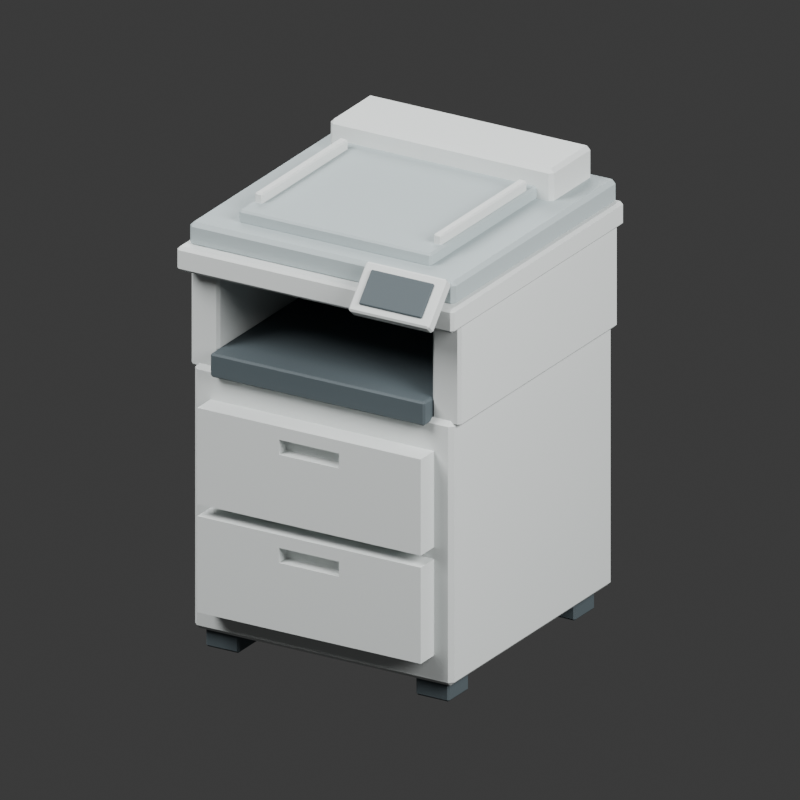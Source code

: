 # Source: source.blend  (saved by Blender 4.3.34; exported with 4.5.12 LTS)
import bpy
from mathutils import Matrix  # noqa: F401  (used for matrix-valued properties, if any)

bpy.ops.wm.read_factory_settings(use_empty=True)
scene = bpy.context.scene
scene.name = 'Scene'

# ---- collections
col_collection = bpy.data.collections.new('Collection'); scene.collection.children.link(col_collection)

# ---- materials (node trees are filled in below, after node groups)
mat_warm_light_equipment_shell = bpy.data.materials.new('Warm light equipment shell')
mat_warm_light_equipment_shell.diffuse_color = (0.63, 0.66, 0.65, 1.0)
mat_dark_output_tray_feet_and_static_screen = bpy.data.materials.new('Dark output tray feet and static screen')
mat_dark_output_tray_feet_and_static_screen.diffuse_color = (0.065, 0.085, 0.095, 1.0)
mat_muted_scanner_and_feeder_cover = bpy.data.materials.new('Muted scanner and feeder cover')
mat_muted_scanner_and_feeder_cover.diffuse_color = (0.37, 0.43, 0.44, 1.0)

# ---- material node trees
mat_warm_light_equipment_shell.use_nodes = True; mat_warm_light_equipment_shell.node_tree.nodes.clear()
_N = mat_warm_light_equipment_shell.node_tree.nodes; _L = mat_warm_light_equipment_shell.node_tree.links
n0 = _N.new('ShaderNodeBsdfPrincipled'); n0.name = 'Principled BSDF'; n0.location = (10, 300)
n0.inputs[0].default_value = (0.63, 0.66, 0.65, 1.0)
n0.inputs[2].default_value = 0.72
n1 = _N.new('ShaderNodeOutputMaterial'); n1.name = 'Material Output'; n1.location = (300, 300)
_L.new(n0.outputs[0], n1.inputs[0])
n1.is_active_output = True
mat_dark_output_tray_feet_and_static_screen.use_nodes = True; mat_dark_output_tray_feet_and_static_screen.node_tree.nodes.clear()
_N = mat_dark_output_tray_feet_and_static_screen.node_tree.nodes; _L = mat_dark_output_tray_feet_and_static_screen.node_tree.links
n0 = _N.new('ShaderNodeBsdfPrincipled'); n0.name = 'Principled BSDF'; n0.location = (10, 300)
n0.inputs[0].default_value = (0.065, 0.085, 0.095, 1.0)
n0.inputs[2].default_value = 0.72
n1 = _N.new('ShaderNodeOutputMaterial'); n1.name = 'Material Output'; n1.location = (300, 300)
_L.new(n0.outputs[0], n1.inputs[0])
n1.is_active_output = True
mat_muted_scanner_and_feeder_cover.use_nodes = True; mat_muted_scanner_and_feeder_cover.node_tree.nodes.clear()
_N = mat_muted_scanner_and_feeder_cover.node_tree.nodes; _L = mat_muted_scanner_and_feeder_cover.node_tree.links
n0 = _N.new('ShaderNodeBsdfPrincipled'); n0.name = 'Principled BSDF'; n0.location = (10, 300)
n0.inputs[0].default_value = (0.37, 0.43, 0.44, 1.0)
n0.inputs[2].default_value = 0.72
n1 = _N.new('ShaderNodeOutputMaterial'); n1.name = 'Material Output'; n1.location = (300, 300)
_L.new(n0.outputs[0], n1.inputs[0])
n1.is_active_output = True

# ---- world
world_world = bpy.data.worlds.new('World'); scene.world = world_world
world_world.use_nodes = True; world_world.node_tree.nodes.clear()
_N = world_world.node_tree.nodes; _L = world_world.node_tree.links
n0 = _N.new('ShaderNodeOutputWorld'); n0.name = 'World Output'; n0.location = (300, 300)
n1 = _N.new('ShaderNodeBackground'); n1.name = 'Background'; n1.location = (10, 300)
n1.inputs[0].default_value = (0.05088, 0.05088, 0.05088, 1.0)
_L.new(n1.outputs[0], n0.inputs[0])
n0.is_active_output = True
world_world.color = (0.3, 0.3, 0.3)
world_world.sun_shadow_jitter_overblur = 0.0

# ---- cameras
cam_camera_001 = bpy.data.cameras.new('Camera.001')
cam_camera_001.type = 'ORTHO'
cam_camera_001.ortho_scale = 1.535

# ---- lights
light_area = bpy.data.lights.new('Area', 'AREA')
light_area.energy = 700.0
light_area.shape = 'DISK'
light_area.size = 4.0
light_area.size_y = 1.0
light_area_001 = bpy.data.lights.new('Area.001', 'AREA')
light_area_001.energy = 350.0
light_area_001.shape = 'DISK'
light_area_001.size = 3.0
light_area_001.size_y = 1.0
light_area_002 = bpy.data.lights.new('Area.002', 'AREA')
light_area_002.energy = 300.0
light_area_002.shape = 'DISK'
light_area_002.size = 4.0
light_area_002.size_y = 1.0

# ---- meshes
me_lower_paper_cassette_with_grip_recess = bpy.data.meshes.new('Lower paper cassette with grip recess')
me_lower_paper_cassette_with_grip_recess.from_pydata([(-0.25, -0.34, 0.1), (0.25, -0.34, 0.1), (0.25, -0.34, 0.3), (-0.25, -0.34, 0.3), (-0.25, -0.28, 0.1), (0.25, -0.28, 0.1), (0.25, -0.28, 0.3), (-0.25, -0.28, 0.3), (-0.067, -0.34, 0.242), (0.067, -0.34, 0.242), (0.067, -0.34, 0.273), (-0.067, -0.34, 0.273), (-0.067, -0.313, 0.242), (0.067, -0.313, 0.242), (0.067, -0.313, 0.273), (-0.067, -0.313, 0.273)], [], [(7, 6, 5, 4), (12, 13, 14, 15), (1, 0, 4, 5), (0, 1, 9, 8), (8, 9, 13, 12), (2, 1, 5, 6), (1, 2, 10, 9), (9, 10, 14, 13), (3, 2, 6, 7), (2, 3, 11, 10), (10, 11, 15, 14), (0, 3, 7, 4), (3, 0, 8, 11), (11, 8, 12, 15)])
me_lower_paper_cassette_with_grip_recess.materials.append(mat_warm_light_equipment_shell)
me_lower_paper_cassette_with_grip_recess.update()
me_upper_paper_cassette_with_grip_recess = bpy.data.meshes.new('Upper paper cassette with grip recess')
me_upper_paper_cassette_with_grip_recess.from_pydata([(-0.25, -0.34, 0.325), (0.25, -0.34, 0.325), (0.25, -0.34, 0.525), (-0.25, -0.34, 0.525), (-0.25, -0.28, 0.325), (0.25, -0.28, 0.325), (0.25, -0.28, 0.525), (-0.25, -0.28, 0.525), (-0.067, -0.34, 0.467), (0.067, -0.34, 0.467), (0.067, -0.34, 0.498), (-0.067, -0.34, 0.498), (-0.067, -0.313, 0.467), (0.067, -0.313, 0.467), (0.067, -0.313, 0.498), (-0.067, -0.313, 0.498)], [], [(7, 6, 5, 4), (12, 13, 14, 15), (1, 0, 4, 5), (0, 1, 9, 8), (8, 9, 13, 12), (2, 1, 5, 6), (1, 2, 10, 9), (9, 10, 14, 13), (3, 2, 6, 7), (2, 3, 11, 10), (10, 11, 15, 14), (0, 3, 7, 4), (3, 0, 8, 11), (11, 8, 12, 15)])
me_upper_paper_cassette_with_grip_recess.materials.append(mat_warm_light_equipment_shell)
me_upper_paper_cassette_with_grip_recess.update()
me_cube_001 = bpy.data.meshes.new('Cube.001')
me_cube_001.from_pydata([(-0.0335, -0.0335, -0.028), (-0.0335, -0.0375, -0.024), (-0.0375, -0.0335, -0.024), (-0.0335, -0.0375, 0.024), (-0.0335, -0.0335, 0.028), (-0.0375, -0.0335, 0.024), (-0.0335, 0.0335, -0.028), (-0.0375, 0.0335, -0.024), (-0.0335, 0.0375, -0.024), (-0.0335, 0.0335, 0.028), (-0.0335, 0.0375, 0.024), (-0.0375, 0.0335, 0.024), (0.0335, -0.0335, -0.028), (0.0375, -0.0335, -0.024), (0.0335, -0.0375, -0.024), (0.0335, -0.0335, 0.028), (0.0335, -0.0375, 0.024), (0.0375, -0.0335, 0.024), (0.0335, 0.0335, -0.028), (0.0335, 0.0375, -0.024), (0.0375, 0.0335, -0.024), (0.0335, 0.0335, 0.028), (0.0375, 0.0335, 0.024), (0.0335, 0.0375, 0.024)], [], [(14, 16, 3, 1), (20, 22, 17, 13), (21, 9, 4, 15), (2, 5, 11, 7), (8, 10, 23, 19), (0, 1, 2), (3, 4, 5), (6, 7, 8), (9, 10, 11), (12, 13, 14), (15, 16, 17), (18, 19, 20), (21, 22, 23), (6, 0, 2, 7), (1, 3, 5, 2), (4, 9, 11, 5), (10, 8, 7, 11), (18, 6, 8, 19), (9, 21, 23, 10), (22, 20, 19, 23), (12, 18, 20, 13), (21, 15, 17, 22), (16, 14, 13, 17), (0, 12, 14, 1), (15, 4, 3, 16), (6, 18, 12, 0)])
_uv = me_cube_001.uv_layers.new(name='UVMap')
_uv.uv.foreach_set('vector', [0.3929, 0.7633, 0.6071, 0.7633, 0.6071, 0.9867, 0.3929, 0.9867, 0.3929, 0.5133, 0.6071, 0.5133, 0.6071, 0.7367, 0.3929, 0.7367, 0.6383, 0.5133, 0.8617, 0.5133, 0.8617, 0.7367, 0.6383, 0.7367, 0.3929, 0.01333, 0.6071, 0.01333, 0.6071, 0.2367, 0.3929, 0.2367, 0.3929, 0.2633, 0.6071, 0.2633, 0.6071, 0.4867, 0.3929, 0.4867, 0.1383, 0.7367, 0.1383, 0.75, 0.125, 0.7367, 0.6071, 0.9867, 0.625, 0.9867, 0.6071, 1.0, 0.1383, 0.5133, 0.125, 0.5133, 0.1383, 0.5, 0.625, 0.2633, 0.6071, 0.2633, 0.6071, 0.25, 0.3617, 0.7367, 0.375, 0.7367, 0.3617, 0.75, 0.625, 0.7633, 0.6071, 0.7633, 0.6071, 0.75, 0.3617, 0.5133, 0.3617, 0.5, 0.375, 0.5133, 0.625, 0.5133, 0.6071, 0.5133, 0.6071, 0.5, 0.1383, 0.5133, 0.1383, 0.7367, 0.125, 0.7367, 0.125, 0.5133, 0.3929, 0.0, 0.6071, 0.0, 0.6071, 0.01333, 0.3929, 0.01333, 0.625, 0.01333, 0.625, 0.2367, 0.6071, 0.2367, 0.6071, 0.01333, 0.6071, 0.2633, 0.3929, 0.2633, 0.3929, 0.2367, 0.6071, 0.2367, 0.3617, 0.5133, 0.1383, 0.5133, 0.1383, 0.5, 0.3617, 0.5, 0.625, 0.2633, 0.625, 0.4867, 0.6071, 0.4867, 0.6071, 0.2633, 0.6071, 0.5133, 0.3929, 0.5133, 0.3929, 0.4867, 0.6071, 0.4867, 0.3617, 0.7367, 0.3617, 0.5133, 0.3929, 0.5133, 0.3929, 0.7367, 0.6383, 0.5133, 0.6383, 0.7367, 0.6071, 0.7367, 0.6071, 0.5133, 0.6071, 0.7633, 0.3929, 0.7633, 0.3929, 0.7367, 0.6071, 0.7367, 0.1383, 0.7367, 0.3617, 0.7367, 0.3617, 0.75, 0.1383, 0.75, 0.625, 0.7633, 0.625, 0.9867, 0.6071, 0.9867, 0.6071, 0.7633, 0.1383, 0.5133, 0.3617, 0.5133, 0.3617, 0.7367, 0.1383, 0.7367])
me_cube_001.materials.append(mat_dark_output_tray_feet_and_static_screen)
me_cube_001.update()
me_cube_002 = bpy.data.meshes.new('Cube.002')
me_cube_002.from_pydata([(-0.0335, -0.0335, -0.028), (-0.0335, -0.0375, -0.024), (-0.0375, -0.0335, -0.024), (-0.0335, -0.0375, 0.024), (-0.0335, -0.0335, 0.028), (-0.0375, -0.0335, 0.024), (-0.0335, 0.0335, -0.028), (-0.0375, 0.0335, -0.024), (-0.0335, 0.0375, -0.024), (-0.0335, 0.0335, 0.028), (-0.0335, 0.0375, 0.024), (-0.0375, 0.0335, 0.024), (0.0335, -0.0335, -0.028), (0.0375, -0.0335, -0.024), (0.0335, -0.0375, -0.024), (0.0335, -0.0335, 0.028), (0.0335, -0.0375, 0.024), (0.0375, -0.0335, 0.024), (0.0335, 0.0335, -0.028), (0.0335, 0.0375, -0.024), (0.0375, 0.0335, -0.024), (0.0335, 0.0335, 0.028), (0.0375, 0.0335, 0.024), (0.0335, 0.0375, 0.024)], [], [(14, 16, 3, 1), (20, 22, 17, 13), (21, 9, 4, 15), (2, 5, 11, 7), (8, 10, 23, 19), (0, 1, 2), (3, 4, 5), (6, 7, 8), (9, 10, 11), (12, 13, 14), (15, 16, 17), (18, 19, 20), (21, 22, 23), (6, 0, 2, 7), (1, 3, 5, 2), (4, 9, 11, 5), (10, 8, 7, 11), (18, 6, 8, 19), (9, 21, 23, 10), (22, 20, 19, 23), (12, 18, 20, 13), (21, 15, 17, 22), (16, 14, 13, 17), (0, 12, 14, 1), (15, 4, 3, 16), (6, 18, 12, 0)])
_uv = me_cube_002.uv_layers.new(name='UVMap')
_uv.uv.foreach_set('vector', [0.3929, 0.7633, 0.6071, 0.7633, 0.6071, 0.9867, 0.3929, 0.9867, 0.3929, 0.5133, 0.6071, 0.5133, 0.6071, 0.7367, 0.3929, 0.7367, 0.6383, 0.5133, 0.8617, 0.5133, 0.8617, 0.7367, 0.6383, 0.7367, 0.3929, 0.01333, 0.6071, 0.01333, 0.6071, 0.2367, 0.3929, 0.2367, 0.3929, 0.2633, 0.6071, 0.2633, 0.6071, 0.4867, 0.3929, 0.4867, 0.1383, 0.7367, 0.1383, 0.75, 0.125, 0.7367, 0.6071, 0.9867, 0.625, 0.9867, 0.6071, 1.0, 0.1383, 0.5133, 0.125, 0.5133, 0.1383, 0.5, 0.625, 0.2633, 0.6071, 0.2633, 0.6071, 0.25, 0.3617, 0.7367, 0.375, 0.7367, 0.3617, 0.75, 0.625, 0.7633, 0.6071, 0.7633, 0.6071, 0.75, 0.3617, 0.5133, 0.3617, 0.5, 0.375, 0.5133, 0.625, 0.5133, 0.6071, 0.5133, 0.6071, 0.5, 0.1383, 0.5133, 0.1383, 0.7367, 0.125, 0.7367, 0.125, 0.5133, 0.3929, 0.0, 0.6071, 0.0, 0.6071, 0.01333, 0.3929, 0.01333, 0.625, 0.01333, 0.625, 0.2367, 0.6071, 0.2367, 0.6071, 0.01333, 0.6071, 0.2633, 0.3929, 0.2633, 0.3929, 0.2367, 0.6071, 0.2367, 0.3617, 0.5133, 0.1383, 0.5133, 0.1383, 0.5, 0.3617, 0.5, 0.625, 0.2633, 0.625, 0.4867, 0.6071, 0.4867, 0.6071, 0.2633, 0.6071, 0.5133, 0.3929, 0.5133, 0.3929, 0.4867, 0.6071, 0.4867, 0.3617, 0.7367, 0.3617, 0.5133, 0.3929, 0.5133, 0.3929, 0.7367, 0.6383, 0.5133, 0.6383, 0.7367, 0.6071, 0.7367, 0.6071, 0.5133, 0.6071, 0.7633, 0.3929, 0.7633, 0.3929, 0.7367, 0.6071, 0.7367, 0.1383, 0.7367, 0.3617, 0.7367, 0.3617, 0.75, 0.1383, 0.75, 0.625, 0.7633, 0.625, 0.9867, 0.6071, 0.9867, 0.6071, 0.7633, 0.1383, 0.5133, 0.3617, 0.5133, 0.3617, 0.7367, 0.1383, 0.7367])
me_cube_002.materials.append(mat_dark_output_tray_feet_and_static_screen)
me_cube_002.update()
me_cube_003 = bpy.data.meshes.new('Cube.003')
me_cube_003.from_pydata([(-0.0335, -0.0335, -0.028), (-0.0335, -0.0375, -0.024), (-0.0375, -0.0335, -0.024), (-0.0335, -0.0375, 0.024), (-0.0335, -0.0335, 0.028), (-0.0375, -0.0335, 0.024), (-0.0335, 0.0335, -0.028), (-0.0375, 0.0335, -0.024), (-0.0335, 0.0375, -0.024), (-0.0335, 0.0335, 0.028), (-0.0335, 0.0375, 0.024), (-0.0375, 0.0335, 0.024), (0.0335, -0.0335, -0.028), (0.0375, -0.0335, -0.024), (0.0335, -0.0375, -0.024), (0.0335, -0.0335, 0.028), (0.0335, -0.0375, 0.024), (0.0375, -0.0335, 0.024), (0.0335, 0.0335, -0.028), (0.0335, 0.0375, -0.024), (0.0375, 0.0335, -0.024), (0.0335, 0.0335, 0.028), (0.0375, 0.0335, 0.024), (0.0335, 0.0375, 0.024)], [], [(14, 16, 3, 1), (20, 22, 17, 13), (21, 9, 4, 15), (2, 5, 11, 7), (8, 10, 23, 19), (0, 1, 2), (3, 4, 5), (6, 7, 8), (9, 10, 11), (12, 13, 14), (15, 16, 17), (18, 19, 20), (21, 22, 23), (6, 0, 2, 7), (1, 3, 5, 2), (4, 9, 11, 5), (10, 8, 7, 11), (18, 6, 8, 19), (9, 21, 23, 10), (22, 20, 19, 23), (12, 18, 20, 13), (21, 15, 17, 22), (16, 14, 13, 17), (0, 12, 14, 1), (15, 4, 3, 16), (6, 18, 12, 0)])
_uv = me_cube_003.uv_layers.new(name='UVMap')
_uv.uv.foreach_set('vector', [0.3929, 0.7633, 0.6071, 0.7633, 0.6071, 0.9867, 0.3929, 0.9867, 0.3929, 0.5133, 0.6071, 0.5133, 0.6071, 0.7367, 0.3929, 0.7367, 0.6383, 0.5133, 0.8617, 0.5133, 0.8617, 0.7367, 0.6383, 0.7367, 0.3929, 0.01333, 0.6071, 0.01333, 0.6071, 0.2367, 0.3929, 0.2367, 0.3929, 0.2633, 0.6071, 0.2633, 0.6071, 0.4867, 0.3929, 0.4867, 0.1383, 0.7367, 0.1383, 0.75, 0.125, 0.7367, 0.6071, 0.9867, 0.625, 0.9867, 0.6071, 1.0, 0.1383, 0.5133, 0.125, 0.5133, 0.1383, 0.5, 0.625, 0.2633, 0.6071, 0.2633, 0.6071, 0.25, 0.3617, 0.7367, 0.375, 0.7367, 0.3617, 0.75, 0.625, 0.7633, 0.6071, 0.7633, 0.6071, 0.75, 0.3617, 0.5133, 0.3617, 0.5, 0.375, 0.5133, 0.625, 0.5133, 0.6071, 0.5133, 0.6071, 0.5, 0.1383, 0.5133, 0.1383, 0.7367, 0.125, 0.7367, 0.125, 0.5133, 0.3929, 0.0, 0.6071, 0.0, 0.6071, 0.01333, 0.3929, 0.01333, 0.625, 0.01333, 0.625, 0.2367, 0.6071, 0.2367, 0.6071, 0.01333, 0.6071, 0.2633, 0.3929, 0.2633, 0.3929, 0.2367, 0.6071, 0.2367, 0.3617, 0.5133, 0.1383, 0.5133, 0.1383, 0.5, 0.3617, 0.5, 0.625, 0.2633, 0.625, 0.4867, 0.6071, 0.4867, 0.6071, 0.2633, 0.6071, 0.5133, 0.3929, 0.5133, 0.3929, 0.4867, 0.6071, 0.4867, 0.3617, 0.7367, 0.3617, 0.5133, 0.3929, 0.5133, 0.3929, 0.7367, 0.6383, 0.5133, 0.6383, 0.7367, 0.6071, 0.7367, 0.6071, 0.5133, 0.6071, 0.7633, 0.3929, 0.7633, 0.3929, 0.7367, 0.6071, 0.7367, 0.1383, 0.7367, 0.3617, 0.7367, 0.3617, 0.75, 0.1383, 0.75, 0.625, 0.7633, 0.625, 0.9867, 0.6071, 0.9867, 0.6071, 0.7633, 0.1383, 0.5133, 0.3617, 0.5133, 0.3617, 0.7367, 0.1383, 0.7367])
me_cube_003.materials.append(mat_dark_output_tray_feet_and_static_screen)
me_cube_003.update()
me_cube_004 = bpy.data.meshes.new('Cube.004')
me_cube_004.from_pydata([(-0.0335, -0.0335, -0.028), (-0.0335, -0.0375, -0.024), (-0.0375, -0.0335, -0.024), (-0.0335, -0.0375, 0.024), (-0.0335, -0.0335, 0.028), (-0.0375, -0.0335, 0.024), (-0.0335, 0.0335, -0.028), (-0.0375, 0.0335, -0.024), (-0.0335, 0.0375, -0.024), (-0.0335, 0.0335, 0.028), (-0.0335, 0.0375, 0.024), (-0.0375, 0.0335, 0.024), (0.0335, -0.0335, -0.028), (0.0375, -0.0335, -0.024), (0.0335, -0.0375, -0.024), (0.0335, -0.0335, 0.028), (0.0335, -0.0375, 0.024), (0.0375, -0.0335, 0.024), (0.0335, 0.0335, -0.028), (0.0335, 0.0375, -0.024), (0.0375, 0.0335, -0.024), (0.0335, 0.0335, 0.028), (0.0375, 0.0335, 0.024), (0.0335, 0.0375, 0.024)], [], [(14, 16, 3, 1), (20, 22, 17, 13), (21, 9, 4, 15), (2, 5, 11, 7), (8, 10, 23, 19), (0, 1, 2), (3, 4, 5), (6, 7, 8), (9, 10, 11), (12, 13, 14), (15, 16, 17), (18, 19, 20), (21, 22, 23), (6, 0, 2, 7), (1, 3, 5, 2), (4, 9, 11, 5), (10, 8, 7, 11), (18, 6, 8, 19), (9, 21, 23, 10), (22, 20, 19, 23), (12, 18, 20, 13), (21, 15, 17, 22), (16, 14, 13, 17), (0, 12, 14, 1), (15, 4, 3, 16), (6, 18, 12, 0)])
_uv = me_cube_004.uv_layers.new(name='UVMap')
_uv.uv.foreach_set('vector', [0.3929, 0.7633, 0.6071, 0.7633, 0.6071, 0.9867, 0.3929, 0.9867, 0.3929, 0.5133, 0.6071, 0.5133, 0.6071, 0.7367, 0.3929, 0.7367, 0.6383, 0.5133, 0.8617, 0.5133, 0.8617, 0.7367, 0.6383, 0.7367, 0.3929, 0.01333, 0.6071, 0.01333, 0.6071, 0.2367, 0.3929, 0.2367, 0.3929, 0.2633, 0.6071, 0.2633, 0.6071, 0.4867, 0.3929, 0.4867, 0.1383, 0.7367, 0.1383, 0.75, 0.125, 0.7367, 0.6071, 0.9867, 0.625, 0.9867, 0.6071, 1.0, 0.1383, 0.5133, 0.125, 0.5133, 0.1383, 0.5, 0.625, 0.2633, 0.6071, 0.2633, 0.6071, 0.25, 0.3617, 0.7367, 0.375, 0.7367, 0.3617, 0.75, 0.625, 0.7633, 0.6071, 0.7633, 0.6071, 0.75, 0.3617, 0.5133, 0.3617, 0.5, 0.375, 0.5133, 0.625, 0.5133, 0.6071, 0.5133, 0.6071, 0.5, 0.1383, 0.5133, 0.1383, 0.7367, 0.125, 0.7367, 0.125, 0.5133, 0.3929, 0.0, 0.6071, 0.0, 0.6071, 0.01333, 0.3929, 0.01333, 0.625, 0.01333, 0.625, 0.2367, 0.6071, 0.2367, 0.6071, 0.01333, 0.6071, 0.2633, 0.3929, 0.2633, 0.3929, 0.2367, 0.6071, 0.2367, 0.3617, 0.5133, 0.1383, 0.5133, 0.1383, 0.5, 0.3617, 0.5, 0.625, 0.2633, 0.625, 0.4867, 0.6071, 0.4867, 0.6071, 0.2633, 0.6071, 0.5133, 0.3929, 0.5133, 0.3929, 0.4867, 0.6071, 0.4867, 0.3617, 0.7367, 0.3617, 0.5133, 0.3929, 0.5133, 0.3929, 0.7367, 0.6383, 0.5133, 0.6383, 0.7367, 0.6071, 0.7367, 0.6071, 0.5133, 0.6071, 0.7633, 0.3929, 0.7633, 0.3929, 0.7367, 0.6071, 0.7367, 0.1383, 0.7367, 0.3617, 0.7367, 0.3617, 0.75, 0.1383, 0.75, 0.625, 0.7633, 0.625, 0.9867, 0.6071, 0.9867, 0.6071, 0.7633, 0.1383, 0.5133, 0.3617, 0.5133, 0.3617, 0.7367, 0.1383, 0.7367])
me_cube_004.materials.append(mat_dark_output_tray_feet_and_static_screen)
me_cube_004.update()
me_cube_005 = bpy.data.meshes.new('Cube.005')
me_cube_005.from_pydata([(-0.281, -0.291, -0.275), (-0.281, -0.3, -0.266), (-0.29, -0.291, -0.266), (-0.281, -0.3, 0.266), (-0.281, -0.291, 0.275), (-0.29, -0.291, 0.266), (-0.281, 0.291, -0.275), (-0.29, 0.291, -0.266), (-0.281, 0.3, -0.266), (-0.281, 0.291, 0.275), (-0.281, 0.3, 0.266), (-0.29, 0.291, 0.266), (0.281, -0.291, -0.275), (0.29, -0.291, -0.266), (0.281, -0.3, -0.266), (0.281, -0.291, 0.275), (0.281, -0.3, 0.266), (0.29, -0.291, 0.266), (0.281, 0.291, -0.275), (0.281, 0.3, -0.266), (0.29, 0.291, -0.266), (0.281, 0.291, 0.275), (0.29, 0.291, 0.266), (0.281, 0.3, 0.266)], [], [(14, 16, 3, 1), (20, 22, 17, 13), (21, 9, 4, 15), (2, 5, 11, 7), (8, 10, 23, 19), (0, 1, 2), (3, 4, 5), (6, 7, 8), (9, 10, 11), (12, 13, 14), (15, 16, 17), (18, 19, 20), (21, 22, 23), (6, 0, 2, 7), (1, 3, 5, 2), (4, 9, 11, 5), (10, 8, 7, 11), (18, 6, 8, 19), (9, 21, 23, 10), (22, 20, 19, 23), (12, 18, 20, 13), (21, 15, 17, 22), (16, 14, 13, 17), (0, 12, 14, 1), (15, 4, 3, 16), (6, 18, 12, 0)])
_uv = me_cube_005.uv_layers.new(name='UVMap')
_uv.uv.foreach_set('vector', [0.3791, 0.7539, 0.6209, 0.7539, 0.6209, 0.9961, 0.3791, 0.9961, 0.3791, 0.5038, 0.6209, 0.5038, 0.6209, 0.7462, 0.3791, 0.7462, 0.6289, 0.5038, 0.8711, 0.5038, 0.8711, 0.7463, 0.6289, 0.7463, 0.3791, 0.00375, 0.6209, 0.00375, 0.6209, 0.2463, 0.3791, 0.2463, 0.3791, 0.2539, 0.6209, 0.2539, 0.6209, 0.4961, 0.3791, 0.4961, 0.1289, 0.7463, 0.1289, 0.75, 0.125, 0.7462, 0.6209, 0.9961, 0.625, 0.9961, 0.6209, 1.0, 0.1289, 0.5038, 0.125, 0.5037, 0.1289, 0.5, 0.625, 0.2539, 0.6209, 0.2539, 0.6209, 0.25, 0.3711, 0.7463, 0.375, 0.7462, 0.3711, 0.75, 0.625, 0.7539, 0.6209, 0.7539, 0.6209, 0.75, 0.3711, 0.5038, 0.3711, 0.5, 0.375, 0.5038, 0.625, 0.5038, 0.6209, 0.5038, 0.6209, 0.5, 0.1289, 0.5038, 0.1289, 0.7463, 0.125, 0.7462, 0.125, 0.5037, 0.3791, 0.0, 0.6209, 0.0, 0.6209, 0.00375, 0.3791, 0.00375, 0.625, 0.00375, 0.625, 0.2463, 0.6209, 0.2463, 0.6209, 0.00375, 0.6209, 0.2539, 0.3791, 0.2539, 0.3791, 0.2463, 0.6209, 0.2463, 0.3711, 0.5038, 0.1289, 0.5038, 0.1289, 0.5, 0.3711, 0.5, 0.625, 0.2539, 0.625, 0.4961, 0.6209, 0.4961, 0.6209, 0.2539, 0.6209, 0.5038, 0.3791, 0.5038, 0.3791, 0.4961, 0.6209, 0.4961, 0.3711, 0.7463, 0.3711, 0.5038, 0.3791, 0.5038, 0.3791, 0.7462, 0.6289, 0.5038, 0.6289, 0.7463, 0.6209, 0.7462, 0.6209, 0.5038, 0.6209, 0.7539, 0.3791, 0.7539, 0.3791, 0.7462, 0.6209, 0.7462, 0.1289, 0.7463, 0.3711, 0.7463, 0.3711, 0.75, 0.1289, 0.75, 0.625, 0.7539, 0.625, 0.9961, 0.6209, 0.9961, 0.6209, 0.7539, 0.1289, 0.5038, 0.3711, 0.5038, 0.3711, 0.7463, 0.1289, 0.7463])
me_cube_005.materials.append(mat_warm_light_equipment_shell)
me_cube_005.update()
me_cube_006 = bpy.data.meshes.new('Cube.006')
me_cube_006.from_pydata([(-0.236, -0.236, -0.025), (-0.236, -0.24, -0.021), (-0.24, -0.236, -0.021), (-0.236, -0.24, 0.021), (-0.236, -0.236, 0.025), (-0.24, -0.236, 0.021), (-0.236, 0.236, -0.025), (-0.24, 0.236, -0.021), (-0.236, 0.24, -0.021), (-0.236, 0.236, 0.025), (-0.236, 0.24, 0.021), (-0.24, 0.236, 0.021), (0.236, -0.236, -0.025), (0.24, -0.236, -0.021), (0.236, -0.24, -0.021), (0.236, -0.236, 0.025), (0.236, -0.24, 0.021), (0.24, -0.236, 0.021), (0.236, 0.236, -0.025), (0.236, 0.24, -0.021), (0.24, 0.236, -0.021), (0.236, 0.236, 0.025), (0.24, 0.236, 0.021), (0.236, 0.24, 0.021)], [], [(14, 16, 3, 1), (20, 22, 17, 13), (21, 9, 4, 15), (2, 5, 11, 7), (8, 10, 23, 19), (0, 1, 2), (3, 4, 5), (6, 7, 8), (9, 10, 11), (12, 13, 14), (15, 16, 17), (18, 19, 20), (21, 22, 23), (6, 0, 2, 7), (1, 3, 5, 2), (4, 9, 11, 5), (10, 8, 7, 11), (18, 6, 8, 19), (9, 21, 23, 10), (22, 20, 19, 23), (12, 18, 20, 13), (21, 15, 17, 22), (16, 14, 13, 17), (0, 12, 14, 1), (15, 4, 3, 16), (6, 18, 12, 0)])
_uv = me_cube_006.uv_layers.new(name='UVMap')
_uv.uv.foreach_set('vector', [0.395, 0.7521, 0.605, 0.7521, 0.605, 0.9979, 0.395, 0.9979, 0.395, 0.5021, 0.605, 0.5021, 0.605, 0.7479, 0.395, 0.7479, 0.6271, 0.5021, 0.8729, 0.5021, 0.8729, 0.7479, 0.6271, 0.7479, 0.395, 0.002083, 0.605, 0.002083, 0.605, 0.2479, 0.395, 0.2479, 0.395, 0.2521, 0.605, 0.2521, 0.605, 0.4979, 0.395, 0.4979, 0.1271, 0.7479, 0.1271, 0.75, 0.125, 0.7479, 0.605, 0.9979, 0.625, 0.9979, 0.605, 1.0, 0.1271, 0.5021, 0.125, 0.5021, 0.1271, 0.5, 0.625, 0.2521, 0.605, 0.2521, 0.605, 0.25, 0.3729, 0.7479, 0.375, 0.7479, 0.3729, 0.75, 0.625, 0.7521, 0.605, 0.7521, 0.605, 0.75, 0.3729, 0.5021, 0.3729, 0.5, 0.375, 0.5021, 0.625, 0.5021, 0.605, 0.5021, 0.605, 0.5, 0.1271, 0.5021, 0.1271, 0.7479, 0.125, 0.7479, 0.125, 0.5021, 0.395, 0.0, 0.605, 0.0, 0.605, 0.002083, 0.395, 0.002083, 0.625, 0.002083, 0.625, 0.2479, 0.605, 0.2479, 0.605, 0.002083, 0.605, 0.2521, 0.395, 0.2521, 0.395, 0.2479, 0.605, 0.2479, 0.3729, 0.5021, 0.1271, 0.5021, 0.1271, 0.5, 0.3729, 0.5, 0.625, 0.2521, 0.625, 0.4979, 0.605, 0.4979, 0.605, 0.2521, 0.605, 0.5021, 0.395, 0.5021, 0.395, 0.4979, 0.605, 0.4979, 0.3729, 0.7479, 0.3729, 0.5021, 0.395, 0.5021, 0.395, 0.7479, 0.6271, 0.5021, 0.6271, 0.7479, 0.605, 0.7479, 0.605, 0.5021, 0.605, 0.7521, 0.395, 0.7521, 0.395, 0.7479, 0.605, 0.7479, 0.1271, 0.7479, 0.3729, 0.7479, 0.3729, 0.75, 0.1271, 0.75, 0.625, 0.7521, 0.625, 0.9979, 0.605, 0.9979, 0.605, 0.7521, 0.1271, 0.5021, 0.3729, 0.5021, 0.3729, 0.7479, 0.1271, 0.7479])
me_cube_006.materials.append(mat_dark_output_tray_feet_and_static_screen)
me_cube_006.update()
me_cube_007 = bpy.data.meshes.new('Cube.007')
me_cube_007.from_pydata([(-0.026, -0.289, -0.125), (-0.026, -0.295, -0.119), (-0.032, -0.289, -0.119), (-0.026, -0.295, 0.119), (-0.026, -0.289, 0.125), (-0.032, -0.289, 0.119), (-0.026, 0.289, -0.125), (-0.032, 0.289, -0.119), (-0.026, 0.295, -0.119), (-0.026, 0.289, 0.125), (-0.026, 0.295, 0.119), (-0.032, 0.289, 0.119), (0.026, -0.289, -0.125), (0.032, -0.289, -0.119), (0.026, -0.295, -0.119), (0.026, -0.289, 0.125), (0.026, -0.295, 0.119), (0.032, -0.289, 0.119), (0.026, 0.289, -0.125), (0.026, 0.295, -0.119), (0.032, 0.289, -0.119), (0.026, 0.289, 0.125), (0.032, 0.289, 0.119), (0.026, 0.295, 0.119)], [], [(14, 16, 3, 1), (20, 22, 17, 13), (21, 9, 4, 15), (2, 5, 11, 7), (8, 10, 23, 19), (0, 1, 2), (3, 4, 5), (6, 7, 8), (9, 10, 11), (12, 13, 14), (15, 16, 17), (18, 19, 20), (21, 22, 23), (6, 0, 2, 7), (1, 3, 5, 2), (4, 9, 11, 5), (10, 8, 7, 11), (18, 6, 8, 19), (9, 21, 23, 10), (22, 20, 19, 23), (12, 18, 20, 13), (21, 15, 17, 22), (16, 14, 13, 17), (0, 12, 14, 1), (15, 4, 3, 16), (6, 18, 12, 0)])
_uv = me_cube_007.uv_layers.new(name='UVMap')
_uv.uv.foreach_set('vector', [0.381, 0.7734, 0.619, 0.7734, 0.619, 0.9766, 0.381, 0.9766, 0.381, 0.5025, 0.619, 0.5025, 0.619, 0.7475, 0.381, 0.7475, 0.6484, 0.5025, 0.8516, 0.5025, 0.8516, 0.7475, 0.6484, 0.7475, 0.381, 0.002542, 0.619, 0.002542, 0.619, 0.2475, 0.381, 0.2475, 0.381, 0.2734, 0.619, 0.2734, 0.619, 0.4766, 0.381, 0.4766, 0.1484, 0.7475, 0.1484, 0.75, 0.125, 0.7475, 0.619, 0.9766, 0.625, 0.9766, 0.619, 1.0, 0.1484, 0.5025, 0.125, 0.5025, 0.1484, 0.5, 0.625, 0.2734, 0.619, 0.2734, 0.619, 0.25, 0.3516, 0.7475, 0.375, 0.7475, 0.3516, 0.75, 0.625, 0.7734, 0.619, 0.7734, 0.619, 0.75, 0.3516, 0.5025, 0.3516, 0.5, 0.375, 0.5025, 0.625, 0.5025, 0.619, 0.5025, 0.619, 0.5, 0.1484, 0.5025, 0.1484, 0.7475, 0.125, 0.7475, 0.125, 0.5025, 0.381, 0.0, 0.619, 0.0, 0.619, 0.002542, 0.381, 0.002542, 0.625, 0.002542, 0.625, 0.2475, 0.619, 0.2475, 0.619, 0.002542, 0.619, 0.2734, 0.381, 0.2734, 0.381, 0.2475, 0.619, 0.2475, 0.3516, 0.5025, 0.1484, 0.5025, 0.1484, 0.5, 0.3516, 0.5, 0.625, 0.2734, 0.625, 0.4766, 0.619, 0.4766, 0.619, 0.2734, 0.619, 0.5025, 0.381, 0.5025, 0.381, 0.4766, 0.619, 0.4766, 0.3516, 0.7475, 0.3516, 0.5025, 0.381, 0.5025, 0.381, 0.7475, 0.6484, 0.5025, 0.6484, 0.7475, 0.619, 0.7475, 0.619, 0.5025, 0.619, 0.7734, 0.381, 0.7734, 0.381, 0.7475, 0.619, 0.7475, 0.1484, 0.7475, 0.3516, 0.7475, 0.3516, 0.75, 0.1484, 0.75, 0.625, 0.7734, 0.625, 0.9766, 0.619, 0.9766, 0.619, 0.7734, 0.1484, 0.5025, 0.3516, 0.5025, 0.3516, 0.7475, 0.1484, 0.7475])
me_cube_007.materials.append(mat_warm_light_equipment_shell)
me_cube_007.update()
me_cube_008 = bpy.data.meshes.new('Cube.008')
me_cube_008.from_pydata([(-0.026, -0.289, -0.125), (-0.026, -0.295, -0.119), (-0.032, -0.289, -0.119), (-0.026, -0.295, 0.119), (-0.026, -0.289, 0.125), (-0.032, -0.289, 0.119), (-0.026, 0.289, -0.125), (-0.032, 0.289, -0.119), (-0.026, 0.295, -0.119), (-0.026, 0.289, 0.125), (-0.026, 0.295, 0.119), (-0.032, 0.289, 0.119), (0.026, -0.289, -0.125), (0.032, -0.289, -0.119), (0.026, -0.295, -0.119), (0.026, -0.289, 0.125), (0.026, -0.295, 0.119), (0.032, -0.289, 0.119), (0.026, 0.289, -0.125), (0.026, 0.295, -0.119), (0.032, 0.289, -0.119), (0.026, 0.289, 0.125), (0.032, 0.289, 0.119), (0.026, 0.295, 0.119)], [], [(14, 16, 3, 1), (20, 22, 17, 13), (21, 9, 4, 15), (2, 5, 11, 7), (8, 10, 23, 19), (0, 1, 2), (3, 4, 5), (6, 7, 8), (9, 10, 11), (12, 13, 14), (15, 16, 17), (18, 19, 20), (21, 22, 23), (6, 0, 2, 7), (1, 3, 5, 2), (4, 9, 11, 5), (10, 8, 7, 11), (18, 6, 8, 19), (9, 21, 23, 10), (22, 20, 19, 23), (12, 18, 20, 13), (21, 15, 17, 22), (16, 14, 13, 17), (0, 12, 14, 1), (15, 4, 3, 16), (6, 18, 12, 0)])
_uv = me_cube_008.uv_layers.new(name='UVMap')
_uv.uv.foreach_set('vector', [0.381, 0.7734, 0.619, 0.7734, 0.619, 0.9766, 0.381, 0.9766, 0.381, 0.5025, 0.619, 0.5025, 0.619, 0.7475, 0.381, 0.7475, 0.6484, 0.5025, 0.8516, 0.5025, 0.8516, 0.7475, 0.6484, 0.7475, 0.381, 0.002542, 0.619, 0.002542, 0.619, 0.2475, 0.381, 0.2475, 0.381, 0.2734, 0.619, 0.2734, 0.619, 0.4766, 0.381, 0.4766, 0.1484, 0.7475, 0.1484, 0.75, 0.125, 0.7475, 0.619, 0.9766, 0.625, 0.9766, 0.619, 1.0, 0.1484, 0.5025, 0.125, 0.5025, 0.1484, 0.5, 0.625, 0.2734, 0.619, 0.2734, 0.619, 0.25, 0.3516, 0.7475, 0.375, 0.7475, 0.3516, 0.75, 0.625, 0.7734, 0.619, 0.7734, 0.619, 0.75, 0.3516, 0.5025, 0.3516, 0.5, 0.375, 0.5025, 0.625, 0.5025, 0.619, 0.5025, 0.619, 0.5, 0.1484, 0.5025, 0.1484, 0.7475, 0.125, 0.7475, 0.125, 0.5025, 0.381, 0.0, 0.619, 0.0, 0.619, 0.002542, 0.381, 0.002542, 0.625, 0.002542, 0.625, 0.2475, 0.619, 0.2475, 0.619, 0.002542, 0.619, 0.2734, 0.381, 0.2734, 0.381, 0.2475, 0.619, 0.2475, 0.3516, 0.5025, 0.1484, 0.5025, 0.1484, 0.5, 0.3516, 0.5, 0.625, 0.2734, 0.625, 0.4766, 0.619, 0.4766, 0.619, 0.2734, 0.619, 0.5025, 0.381, 0.5025, 0.381, 0.4766, 0.619, 0.4766, 0.3516, 0.7475, 0.3516, 0.5025, 0.381, 0.5025, 0.381, 0.7475, 0.6484, 0.5025, 0.6484, 0.7475, 0.619, 0.7475, 0.619, 0.5025, 0.619, 0.7734, 0.381, 0.7734, 0.381, 0.7475, 0.619, 0.7475, 0.1484, 0.7475, 0.3516, 0.7475, 0.3516, 0.75, 0.1484, 0.75, 0.625, 0.7734, 0.625, 0.9766, 0.619, 0.9766, 0.619, 0.7734, 0.1484, 0.5025, 0.3516, 0.5025, 0.3516, 0.7475, 0.1484, 0.7475])
me_cube_008.materials.append(mat_warm_light_equipment_shell)
me_cube_008.update()
me_cube_009 = bpy.data.meshes.new('Cube.009')
me_cube_009.from_pydata([(-0.244, -0.044, -0.135), (-0.244, -0.05, -0.129), (-0.25, -0.044, -0.129), (-0.244, -0.05, 0.129), (-0.244, -0.044, 0.135), (-0.25, -0.044, 0.129), (-0.244, 0.044, -0.135), (-0.25, 0.044, -0.129), (-0.244, 0.05, -0.129), (-0.244, 0.044, 0.135), (-0.244, 0.05, 0.129), (-0.25, 0.044, 0.129), (0.244, -0.044, -0.135), (0.25, -0.044, -0.129), (0.244, -0.05, -0.129), (0.244, -0.044, 0.135), (0.244, -0.05, 0.129), (0.25, -0.044, 0.129), (0.244, 0.044, -0.135), (0.244, 0.05, -0.129), (0.25, 0.044, -0.129), (0.244, 0.044, 0.135), (0.25, 0.044, 0.129), (0.244, 0.05, 0.129)], [], [(14, 16, 3, 1), (20, 22, 17, 13), (21, 9, 4, 15), (2, 5, 11, 7), (8, 10, 23, 19), (0, 1, 2), (3, 4, 5), (6, 7, 8), (9, 10, 11), (12, 13, 14), (15, 16, 17), (18, 19, 20), (21, 22, 23), (6, 0, 2, 7), (1, 3, 5, 2), (4, 9, 11, 5), (10, 8, 7, 11), (18, 6, 8, 19), (9, 21, 23, 10), (22, 20, 19, 23), (12, 18, 20, 13), (21, 15, 17, 22), (16, 14, 13, 17), (0, 12, 14, 1), (15, 4, 3, 16), (6, 18, 12, 0)])
_uv = me_cube_009.uv_layers.new(name='UVMap')
_uv.uv.foreach_set('vector', [0.3806, 0.753, 0.6194, 0.753, 0.6194, 0.997, 0.3806, 0.997, 0.3806, 0.515, 0.6194, 0.515, 0.6194, 0.735, 0.3806, 0.735, 0.628, 0.515, 0.872, 0.515, 0.872, 0.735, 0.628, 0.735, 0.3806, 0.015, 0.6194, 0.015, 0.6194, 0.235, 0.3806, 0.235, 0.3806, 0.253, 0.6194, 0.253, 0.6194, 0.497, 0.3806, 0.497, 0.128, 0.735, 0.128, 0.75, 0.125, 0.735, 0.6194, 0.997, 0.625, 0.997, 0.6194, 1.0, 0.128, 0.515, 0.125, 0.515, 0.128, 0.5, 0.625, 0.253, 0.6194, 0.253, 0.6194, 0.25, 0.372, 0.735, 0.375, 0.735, 0.372, 0.75, 0.625, 0.753, 0.6194, 0.753, 0.6194, 0.75, 0.372, 0.515, 0.372, 0.5, 0.375, 0.515, 0.625, 0.515, 0.6194, 0.515, 0.6194, 0.5, 0.128, 0.515, 0.128, 0.735, 0.125, 0.735, 0.125, 0.515, 0.3806, 0.0, 0.6194, 0.0, 0.6194, 0.015, 0.3806, 0.015, 0.625, 0.015, 0.625, 0.235, 0.6194, 0.235, 0.6194, 0.015, 0.6194, 0.253, 0.3806, 0.253, 0.3806, 0.235, 0.6194, 0.235, 0.372, 0.515, 0.128, 0.515, 0.128, 0.5, 0.372, 0.5, 0.625, 0.253, 0.625, 0.497, 0.6194, 0.497, 0.6194, 0.253, 0.6194, 0.515, 0.3806, 0.515, 0.3806, 0.497, 0.6194, 0.497, 0.372, 0.735, 0.372, 0.515, 0.3806, 0.515, 0.3806, 0.735, 0.628, 0.515, 0.628, 0.735, 0.6194, 0.735, 0.6194, 0.515, 0.6194, 0.753, 0.3806, 0.753, 0.3806, 0.735, 0.6194, 0.735, 0.128, 0.735, 0.372, 0.735, 0.372, 0.75, 0.128, 0.75, 0.625, 0.753, 0.625, 0.997, 0.6194, 0.997, 0.6194, 0.753, 0.128, 0.515, 0.372, 0.515, 0.372, 0.735, 0.128, 0.735])
me_cube_009.materials.append(mat_warm_light_equipment_shell)
me_cube_009.update()
me_cube_010 = bpy.data.meshes.new('Cube.010')
me_cube_010.from_pydata([(-0.304, -0.314, -0.025), (-0.304, -0.32, -0.019), (-0.31, -0.314, -0.019), (-0.304, -0.32, 0.019), (-0.304, -0.314, 0.025), (-0.31, -0.314, 0.019), (-0.304, 0.314, -0.025), (-0.31, 0.314, -0.019), (-0.304, 0.32, -0.019), (-0.304, 0.314, 0.025), (-0.304, 0.32, 0.019), (-0.31, 0.314, 0.019), (0.304, -0.314, -0.025), (0.31, -0.314, -0.019), (0.304, -0.32, -0.019), (0.304, -0.314, 0.025), (0.304, -0.32, 0.019), (0.31, -0.314, 0.019), (0.304, 0.314, -0.025), (0.304, 0.32, -0.019), (0.31, 0.314, -0.019), (0.304, 0.314, 0.025), (0.31, 0.314, 0.019), (0.304, 0.32, 0.019)], [], [(14, 16, 3, 1), (20, 22, 17, 13), (21, 9, 4, 15), (2, 5, 11, 7), (8, 10, 23, 19), (0, 1, 2), (3, 4, 5), (6, 7, 8), (9, 10, 11), (12, 13, 14), (15, 16, 17), (18, 19, 20), (21, 22, 23), (6, 0, 2, 7), (1, 3, 5, 2), (4, 9, 11, 5), (10, 8, 7, 11), (18, 6, 8, 19), (9, 21, 23, 10), (22, 20, 19, 23), (12, 18, 20, 13), (21, 15, 17, 22), (16, 14, 13, 17), (0, 12, 14, 1), (15, 4, 3, 16), (6, 18, 12, 0)])
_uv = me_cube_010.uv_layers.new(name='UVMap')
_uv.uv.foreach_set('vector', [0.405, 0.7524, 0.595, 0.7524, 0.595, 0.9976, 0.405, 0.9976, 0.405, 0.5023, 0.595, 0.5023, 0.595, 0.7477, 0.405, 0.7477, 0.6274, 0.5023, 0.8726, 0.5023, 0.8726, 0.7477, 0.6274, 0.7477, 0.405, 0.002344, 0.595, 0.002344, 0.595, 0.2477, 0.405, 0.2477, 0.405, 0.2524, 0.595, 0.2524, 0.595, 0.4976, 0.405, 0.4976, 0.1274, 0.7477, 0.1274, 0.75, 0.125, 0.7477, 0.595, 0.9976, 0.625, 0.9976, 0.595, 1.0, 0.1274, 0.5023, 0.125, 0.5023, 0.1274, 0.5, 0.625, 0.2524, 0.595, 0.2524, 0.595, 0.25, 0.3726, 0.7477, 0.375, 0.7477, 0.3726, 0.75, 0.625, 0.7524, 0.595, 0.7524, 0.595, 0.75, 0.3726, 0.5023, 0.3726, 0.5, 0.375, 0.5023, 0.625, 0.5023, 0.595, 0.5023, 0.595, 0.5, 0.1274, 0.5023, 0.1274, 0.7477, 0.125, 0.7477, 0.125, 0.5023, 0.405, 0.0, 0.595, 0.0, 0.595, 0.002344, 0.405, 0.002344, 0.625, 0.002344, 0.625, 0.2477, 0.595, 0.2477, 0.595, 0.002344, 0.595, 0.2524, 0.405, 0.2524, 0.405, 0.2477, 0.595, 0.2477, 0.3726, 0.5023, 0.1274, 0.5023, 0.1274, 0.5, 0.3726, 0.5, 0.625, 0.2524, 0.625, 0.4976, 0.595, 0.4976, 0.595, 0.2524, 0.595, 0.5023, 0.405, 0.5023, 0.405, 0.4976, 0.595, 0.4976, 0.3726, 0.7477, 0.3726, 0.5023, 0.405, 0.5023, 0.405, 0.7477, 0.6274, 0.5023, 0.6274, 0.7477, 0.595, 0.7477, 0.595, 0.5023, 0.595, 0.7524, 0.405, 0.7524, 0.405, 0.7477, 0.595, 0.7477, 0.1274, 0.7477, 0.3726, 0.7477, 0.3726, 0.75, 0.1274, 0.75, 0.625, 0.7524, 0.625, 0.9976, 0.595, 0.9976, 0.595, 0.7524, 0.1274, 0.5023, 0.3726, 0.5023, 0.3726, 0.7477, 0.1274, 0.7477])
me_cube_010.materials.append(mat_warm_light_equipment_shell)
me_cube_010.update()
me_cube_011 = bpy.data.meshes.new('Cube.011')
me_cube_011.from_pydata([(-0.2895, -0.297, -0.025), (-0.2895, -0.305, -0.017), (-0.2975, -0.297, -0.017), (-0.2895, -0.305, 0.017), (-0.2895, -0.297, 0.025), (-0.2975, -0.297, 0.017), (-0.2895, 0.297, -0.025), (-0.2975, 0.297, -0.017), (-0.2895, 0.305, -0.017), (-0.2895, 0.297, 0.025), (-0.2895, 0.305, 0.017), (-0.2975, 0.297, 0.017), (0.2895, -0.297, -0.025), (0.2975, -0.297, -0.017), (0.2895, -0.305, -0.017), (0.2895, -0.297, 0.025), (0.2895, -0.305, 0.017), (0.2975, -0.297, 0.017), (0.2895, 0.297, -0.025), (0.2895, 0.305, -0.017), (0.2975, 0.297, -0.017), (0.2895, 0.297, 0.025), (0.2975, 0.297, 0.017), (0.2895, 0.305, 0.017)], [], [(14, 16, 3, 1), (20, 22, 17, 13), (21, 9, 4, 15), (2, 5, 11, 7), (8, 10, 23, 19), (0, 1, 2), (3, 4, 5), (6, 7, 8), (9, 10, 11), (12, 13, 14), (15, 16, 17), (18, 19, 20), (21, 22, 23), (6, 0, 2, 7), (1, 3, 5, 2), (4, 9, 11, 5), (10, 8, 7, 11), (18, 6, 8, 19), (9, 21, 23, 10), (22, 20, 19, 23), (12, 18, 20, 13), (21, 15, 17, 22), (16, 14, 13, 17), (0, 12, 14, 1), (15, 4, 3, 16), (6, 18, 12, 0)])
_uv = me_cube_011.uv_layers.new(name='UVMap')
_uv.uv.foreach_set('vector', [0.415, 0.7534, 0.585, 0.7534, 0.585, 0.9966, 0.415, 0.9966, 0.415, 0.5033, 0.585, 0.5033, 0.585, 0.7467, 0.415, 0.7467, 0.6284, 0.5033, 0.8716, 0.5033, 0.8716, 0.7467, 0.6284, 0.7467, 0.415, 0.003279, 0.585, 0.003279, 0.585, 0.2467, 0.415, 0.2467, 0.415, 0.2534, 0.585, 0.2534, 0.585, 0.4966, 0.415, 0.4966, 0.1284, 0.7467, 0.1284, 0.75, 0.125, 0.7467, 0.585, 0.9966, 0.625, 0.9966, 0.585, 1.0, 0.1284, 0.5033, 0.125, 0.5033, 0.1284, 0.5, 0.625, 0.2534, 0.585, 0.2534, 0.585, 0.25, 0.3716, 0.7467, 0.375, 0.7467, 0.3716, 0.75, 0.625, 0.7534, 0.585, 0.7534, 0.585, 0.75, 0.3716, 0.5033, 0.3716, 0.5, 0.375, 0.5033, 0.625, 0.5033, 0.585, 0.5033, 0.585, 0.5, 0.1284, 0.5033, 0.1284, 0.7467, 0.125, 0.7467, 0.125, 0.5033, 0.415, 0.0, 0.585, 0.0, 0.585, 0.003279, 0.415, 0.003279, 0.625, 0.003279, 0.625, 0.2467, 0.585, 0.2467, 0.585, 0.003279, 0.585, 0.2534, 0.415, 0.2534, 0.415, 0.2467, 0.585, 0.2467, 0.3716, 0.5033, 0.1284, 0.5033, 0.1284, 0.5, 0.3716, 0.5, 0.625, 0.2534, 0.625, 0.4966, 0.585, 0.4966, 0.585, 0.2534, 0.585, 0.5033, 0.415, 0.5033, 0.415, 0.4966, 0.585, 0.4966, 0.3716, 0.7467, 0.3716, 0.5033, 0.415, 0.5033, 0.415, 0.7467, 0.6284, 0.5033, 0.6284, 0.7467, 0.585, 0.7467, 0.585, 0.5033, 0.585, 0.7534, 0.415, 0.7534, 0.415, 0.7467, 0.585, 0.7467, 0.1284, 0.7467, 0.3716, 0.7467, 0.3716, 0.75, 0.1284, 0.75, 0.625, 0.7534, 0.625, 0.9966, 0.585, 0.9966, 0.585, 0.7534, 0.1284, 0.5033, 0.3716, 0.5033, 0.3716, 0.7467, 0.1284, 0.7467])
me_cube_011.materials.append(mat_muted_scanner_and_feeder_cover)
me_cube_011.update()
me_cube_012 = bpy.data.meshes.new('Cube.012')
me_cube_012.from_pydata([(-0.242, -0.067, -0.0475), (-0.242, -0.075, -0.0395), (-0.25, -0.067, -0.0395), (-0.242, -0.075, 0.0395), (-0.242, -0.067, 0.0475), (-0.25, -0.067, 0.0395), (-0.242, 0.067, -0.0475), (-0.25, 0.067, -0.0395), (-0.242, 0.075, -0.0395), (-0.242, 0.067, 0.0475), (-0.242, 0.075, 0.0395), (-0.25, 0.067, 0.0395), (0.242, -0.067, -0.0475), (0.25, -0.067, -0.0395), (0.242, -0.075, -0.0395), (0.242, -0.067, 0.0475), (0.242, -0.075, 0.0395), (0.25, -0.067, 0.0395), (0.242, 0.067, -0.0475), (0.242, 0.075, -0.0395), (0.25, 0.067, -0.0395), (0.242, 0.067, 0.0475), (0.25, 0.067, 0.0395), (0.242, 0.075, 0.0395)], [], [(14, 16, 3, 1), (20, 22, 17, 13), (21, 9, 4, 15), (2, 5, 11, 7), (8, 10, 23, 19), (0, 1, 2), (3, 4, 5), (6, 7, 8), (9, 10, 11), (12, 13, 14), (15, 16, 17), (18, 19, 20), (21, 22, 23), (6, 0, 2, 7), (1, 3, 5, 2), (4, 9, 11, 5), (10, 8, 7, 11), (18, 6, 8, 19), (9, 21, 23, 10), (22, 20, 19, 23), (12, 18, 20, 13), (21, 15, 17, 22), (16, 14, 13, 17), (0, 12, 14, 1), (15, 4, 3, 16), (6, 18, 12, 0)])
_uv = me_cube_012.uv_layers.new(name='UVMap')
_uv.uv.foreach_set('vector', [0.3961, 0.754, 0.6039, 0.754, 0.6039, 0.996, 0.3961, 0.996, 0.3961, 0.5133, 0.6039, 0.5133, 0.6039, 0.7367, 0.3961, 0.7367, 0.629, 0.5133, 0.871, 0.5133, 0.871, 0.7367, 0.629, 0.7367, 0.3961, 0.01333, 0.6039, 0.01333, 0.6039, 0.2367, 0.3961, 0.2367, 0.3961, 0.254, 0.6039, 0.254, 0.6039, 0.496, 0.3961, 0.496, 0.129, 0.7367, 0.129, 0.75, 0.125, 0.7367, 0.6039, 0.996, 0.625, 0.996, 0.6039, 1.0, 0.129, 0.5133, 0.125, 0.5133, 0.129, 0.5, 0.625, 0.254, 0.6039, 0.254, 0.6039, 0.25, 0.371, 0.7367, 0.375, 0.7367, 0.371, 0.75, 0.625, 0.754, 0.6039, 0.754, 0.6039, 0.75, 0.371, 0.5133, 0.371, 0.5, 0.375, 0.5133, 0.625, 0.5133, 0.6039, 0.5133, 0.6039, 0.5, 0.129, 0.5133, 0.129, 0.7367, 0.125, 0.7367, 0.125, 0.5133, 0.3961, 0.0, 0.6039, 0.0, 0.6039, 0.01333, 0.3961, 0.01333, 0.625, 0.01333, 0.625, 0.2367, 0.6039, 0.2367, 0.6039, 0.01333, 0.6039, 0.254, 0.3961, 0.254, 0.3961, 0.2367, 0.6039, 0.2367, 0.371, 0.5133, 0.129, 0.5133, 0.129, 0.5, 0.371, 0.5, 0.625, 0.254, 0.625, 0.496, 0.6039, 0.496, 0.6039, 0.254, 0.6039, 0.5133, 0.3961, 0.5133, 0.3961, 0.496, 0.6039, 0.496, 0.371, 0.7367, 0.371, 0.5133, 0.3961, 0.5133, 0.3961, 0.7367, 0.629, 0.5133, 0.629, 0.7367, 0.6039, 0.7367, 0.6039, 0.5133, 0.6039, 0.754, 0.3961, 0.754, 0.3961, 0.7367, 0.6039, 0.7367, 0.129, 0.7367, 0.371, 0.7367, 0.371, 0.75, 0.129, 0.75, 0.625, 0.754, 0.625, 0.996, 0.6039, 0.996, 0.6039, 0.754, 0.129, 0.5133, 0.371, 0.5133, 0.371, 0.7367, 0.129, 0.7367])
me_cube_012.materials.append(mat_warm_light_equipment_shell)
me_cube_012.update()
me_cube_013 = bpy.data.meshes.new('Cube.013')
me_cube_013.from_pydata([(-0.211, -0.196, -0.014), (-0.211, -0.2, -0.01), (-0.215, -0.196, -0.01), (-0.211, -0.2, 0.01), (-0.211, -0.196, 0.014), (-0.215, -0.196, 0.01), (-0.211, 0.196, -0.014), (-0.215, 0.196, -0.01), (-0.211, 0.2, -0.01), (-0.211, 0.196, 0.014), (-0.211, 0.2, 0.01), (-0.215, 0.196, 0.01), (0.211, -0.196, -0.014), (0.215, -0.196, -0.01), (0.211, -0.2, -0.01), (0.211, -0.196, 0.014), (0.211, -0.2, 0.01), (0.215, -0.196, 0.01), (0.211, 0.196, -0.014), (0.211, 0.2, -0.01), (0.215, 0.196, -0.01), (0.211, 0.196, 0.014), (0.215, 0.196, 0.01), (0.211, 0.2, 0.01)], [], [(14, 16, 3, 1), (20, 22, 17, 13), (21, 9, 4, 15), (2, 5, 11, 7), (8, 10, 23, 19), (0, 1, 2), (3, 4, 5), (6, 7, 8), (9, 10, 11), (12, 13, 14), (15, 16, 17), (18, 19, 20), (21, 22, 23), (6, 0, 2, 7), (1, 3, 5, 2), (4, 9, 11, 5), (10, 8, 7, 11), (18, 6, 8, 19), (9, 21, 23, 10), (22, 20, 19, 23), (12, 18, 20, 13), (21, 15, 17, 22), (16, 14, 13, 17), (0, 12, 14, 1), (15, 4, 3, 16), (6, 18, 12, 0)])
_uv = me_cube_013.uv_layers.new(name='UVMap')
_uv.uv.foreach_set('vector', [0.4107, 0.7523, 0.5893, 0.7523, 0.5893, 0.9977, 0.4107, 0.9977, 0.4107, 0.5025, 0.5893, 0.5025, 0.5893, 0.7475, 0.4107, 0.7475, 0.6273, 0.5025, 0.8727, 0.5025, 0.8727, 0.7475, 0.6273, 0.7475, 0.4107, 0.0025, 0.5893, 0.0025, 0.5893, 0.2475, 0.4107, 0.2475, 0.4107, 0.2523, 0.5893, 0.2523, 0.5893, 0.4977, 0.4107, 0.4977, 0.1273, 0.7475, 0.1273, 0.75, 0.125, 0.7475, 0.5893, 0.9977, 0.625, 0.9977, 0.5893, 1.0, 0.1273, 0.5025, 0.125, 0.5025, 0.1273, 0.5, 0.625, 0.2523, 0.5893, 0.2523, 0.5893, 0.25, 0.3727, 0.7475, 0.375, 0.7475, 0.3727, 0.75, 0.625, 0.7523, 0.5893, 0.7523, 0.5893, 0.75, 0.3727, 0.5025, 0.3727, 0.5, 0.375, 0.5025, 0.625, 0.5025, 0.5893, 0.5025, 0.5893, 0.5, 0.1273, 0.5025, 0.1273, 0.7475, 0.125, 0.7475, 0.125, 0.5025, 0.4107, 0.0, 0.5893, 0.0, 0.5893, 0.0025, 0.4107, 0.0025, 0.625, 0.0025, 0.625, 0.2475, 0.5893, 0.2475, 0.5893, 0.0025, 0.5893, 0.2523, 0.4107, 0.2523, 0.4107, 0.2475, 0.5893, 0.2475, 0.3727, 0.5025, 0.1273, 0.5025, 0.1273, 0.5, 0.3727, 0.5, 0.625, 0.2523, 0.625, 0.4977, 0.5893, 0.4977, 0.5893, 0.2523, 0.5893, 0.5025, 0.4107, 0.5025, 0.4107, 0.4977, 0.5893, 0.4977, 0.3727, 0.7475, 0.3727, 0.5025, 0.4107, 0.5025, 0.4107, 0.7475, 0.6273, 0.5025, 0.6273, 0.7475, 0.5893, 0.7475, 0.5893, 0.5025, 0.5893, 0.7523, 0.4107, 0.7523, 0.4107, 0.7475, 0.5893, 0.7475, 0.1273, 0.7475, 0.3727, 0.7475, 0.3727, 0.75, 0.1273, 0.75, 0.625, 0.7523, 0.625, 0.9977, 0.5893, 0.9977, 0.5893, 0.7523, 0.1273, 0.5025, 0.3727, 0.5025, 0.3727, 0.7475, 0.1273, 0.7475])
me_cube_013.materials.append(mat_muted_scanner_and_feeder_cover)
me_cube_013.update()
me_cube_014 = bpy.data.meshes.new('Cube.014')
me_cube_014.from_pydata([(-0.006, -0.157, -0.014), (-0.006, -0.16, -0.011), (-0.009, -0.157, -0.011), (-0.006, -0.16, 0.011), (-0.006, -0.157, 0.014), (-0.009, -0.157, 0.011), (-0.006, 0.157, -0.014), (-0.009, 0.157, -0.011), (-0.006, 0.16, -0.011), (-0.006, 0.157, 0.014), (-0.006, 0.16, 0.011), (-0.009, 0.157, 0.011), (0.006, -0.157, -0.014), (0.009, -0.157, -0.011), (0.006, -0.16, -0.011), (0.006, -0.157, 0.014), (0.006, -0.16, 0.011), (0.009, -0.157, 0.011), (0.006, 0.157, -0.014), (0.006, 0.16, -0.011), (0.009, 0.157, -0.011), (0.006, 0.157, 0.014), (0.009, 0.157, 0.011), (0.006, 0.16, 0.011)], [], [(14, 16, 3, 1), (20, 22, 17, 13), (21, 9, 4, 15), (2, 5, 11, 7), (8, 10, 23, 19), (0, 1, 2), (3, 4, 5), (6, 7, 8), (9, 10, 11), (12, 13, 14), (15, 16, 17), (18, 19, 20), (21, 22, 23), (6, 0, 2, 7), (1, 3, 5, 2), (4, 9, 11, 5), (10, 8, 7, 11), (18, 6, 8, 19), (9, 21, 23, 10), (22, 20, 19, 23), (12, 18, 20, 13), (21, 15, 17, 22), (16, 14, 13, 17), (0, 12, 14, 1), (15, 4, 3, 16), (6, 18, 12, 0)])
_uv = me_cube_014.uv_layers.new(name='UVMap')
_uv.uv.foreach_set('vector', [0.4018, 0.7917, 0.5982, 0.7917, 0.5982, 0.9583, 0.4018, 0.9583, 0.4018, 0.5023, 0.5982, 0.5023, 0.5982, 0.7477, 0.4018, 0.7477, 0.6667, 0.5023, 0.8333, 0.5023, 0.8333, 0.7477, 0.6667, 0.7477, 0.4018, 0.002344, 0.5982, 0.002344, 0.5982, 0.2477, 0.4018, 0.2477, 0.4018, 0.2917, 0.5982, 0.2917, 0.5982, 0.4583, 0.4018, 0.4583, 0.1667, 0.7477, 0.1667, 0.75, 0.125, 0.7477, 0.5982, 0.9583, 0.625, 0.9583, 0.5982, 1.0, 0.1667, 0.5023, 0.125, 0.5023, 0.1667, 0.5, 0.625, 0.2917, 0.5982, 0.2917, 0.5982, 0.25, 0.3333, 0.7477, 0.375, 0.7477, 0.3333, 0.75, 0.625, 0.7917, 0.5982, 0.7917, 0.5982, 0.75, 0.3333, 0.5023, 0.3333, 0.5, 0.375, 0.5023, 0.625, 0.5023, 0.5982, 0.5023, 0.5982, 0.5, 0.1667, 0.5023, 0.1667, 0.7477, 0.125, 0.7477, 0.125, 0.5023, 0.4018, 0.0, 0.5982, 0.0, 0.5982, 0.002344, 0.4018, 0.002344, 0.625, 0.002344, 0.625, 0.2477, 0.5982, 0.2477, 0.5982, 0.002344, 0.5982, 0.2917, 0.4018, 0.2917, 0.4018, 0.2477, 0.5982, 0.2477, 0.3333, 0.5023, 0.1667, 0.5023, 0.1667, 0.5, 0.3333, 0.5, 0.625, 0.2917, 0.625, 0.4583, 0.5982, 0.4583, 0.5982, 0.2917, 0.5982, 0.5023, 0.4018, 0.5023, 0.4018, 0.4583, 0.5982, 0.4583, 0.3333, 0.7477, 0.3333, 0.5023, 0.4018, 0.5023, 0.4018, 0.7477, 0.6667, 0.5023, 0.6667, 0.7477, 0.5982, 0.7477, 0.5982, 0.5023, 0.5982, 0.7917, 0.4018, 0.7917, 0.4018, 0.7477, 0.5982, 0.7477, 0.1667, 0.7477, 0.3333, 0.7477, 0.3333, 0.75, 0.1667, 0.75, 0.625, 0.7917, 0.625, 0.9583, 0.5982, 0.9583, 0.5982, 0.7917, 0.1667, 0.5023, 0.3333, 0.5023, 0.3333, 0.7477, 0.1667, 0.7477])
me_cube_014.materials.append(mat_warm_light_equipment_shell)
me_cube_014.update()
me_cube_015 = bpy.data.meshes.new('Cube.015')
me_cube_015.from_pydata([(-0.006, -0.157, -0.014), (-0.006, -0.16, -0.011), (-0.009, -0.157, -0.011), (-0.006, -0.16, 0.011), (-0.006, -0.157, 0.014), (-0.009, -0.157, 0.011), (-0.006, 0.157, -0.014), (-0.009, 0.157, -0.011), (-0.006, 0.16, -0.011), (-0.006, 0.157, 0.014), (-0.006, 0.16, 0.011), (-0.009, 0.157, 0.011), (0.006, -0.157, -0.014), (0.009, -0.157, -0.011), (0.006, -0.16, -0.011), (0.006, -0.157, 0.014), (0.006, -0.16, 0.011), (0.009, -0.157, 0.011), (0.006, 0.157, -0.014), (0.006, 0.16, -0.011), (0.009, 0.157, -0.011), (0.006, 0.157, 0.014), (0.009, 0.157, 0.011), (0.006, 0.16, 0.011)], [], [(14, 16, 3, 1), (20, 22, 17, 13), (21, 9, 4, 15), (2, 5, 11, 7), (8, 10, 23, 19), (0, 1, 2), (3, 4, 5), (6, 7, 8), (9, 10, 11), (12, 13, 14), (15, 16, 17), (18, 19, 20), (21, 22, 23), (6, 0, 2, 7), (1, 3, 5, 2), (4, 9, 11, 5), (10, 8, 7, 11), (18, 6, 8, 19), (9, 21, 23, 10), (22, 20, 19, 23), (12, 18, 20, 13), (21, 15, 17, 22), (16, 14, 13, 17), (0, 12, 14, 1), (15, 4, 3, 16), (6, 18, 12, 0)])
_uv = me_cube_015.uv_layers.new(name='UVMap')
_uv.uv.foreach_set('vector', [0.4018, 0.7917, 0.5982, 0.7917, 0.5982, 0.9583, 0.4018, 0.9583, 0.4018, 0.5023, 0.5982, 0.5023, 0.5982, 0.7477, 0.4018, 0.7477, 0.6667, 0.5023, 0.8333, 0.5023, 0.8333, 0.7477, 0.6667, 0.7477, 0.4018, 0.002344, 0.5982, 0.002344, 0.5982, 0.2477, 0.4018, 0.2477, 0.4018, 0.2917, 0.5982, 0.2917, 0.5982, 0.4583, 0.4018, 0.4583, 0.1667, 0.7477, 0.1667, 0.75, 0.125, 0.7477, 0.5982, 0.9583, 0.625, 0.9583, 0.5982, 1.0, 0.1667, 0.5023, 0.125, 0.5023, 0.1667, 0.5, 0.625, 0.2917, 0.5982, 0.2917, 0.5982, 0.25, 0.3333, 0.7477, 0.375, 0.7477, 0.3333, 0.75, 0.625, 0.7917, 0.5982, 0.7917, 0.5982, 0.75, 0.3333, 0.5023, 0.3333, 0.5, 0.375, 0.5023, 0.625, 0.5023, 0.5982, 0.5023, 0.5982, 0.5, 0.1667, 0.5023, 0.1667, 0.7477, 0.125, 0.7477, 0.125, 0.5023, 0.4018, 0.0, 0.5982, 0.0, 0.5982, 0.002344, 0.4018, 0.002344, 0.625, 0.002344, 0.625, 0.2477, 0.5982, 0.2477, 0.5982, 0.002344, 0.5982, 0.2917, 0.4018, 0.2917, 0.4018, 0.2477, 0.5982, 0.2477, 0.3333, 0.5023, 0.1667, 0.5023, 0.1667, 0.5, 0.3333, 0.5, 0.625, 0.2917, 0.625, 0.4583, 0.5982, 0.4583, 0.5982, 0.2917, 0.5982, 0.5023, 0.4018, 0.5023, 0.4018, 0.4583, 0.5982, 0.4583, 0.3333, 0.7477, 0.3333, 0.5023, 0.4018, 0.5023, 0.4018, 0.7477, 0.6667, 0.5023, 0.6667, 0.7477, 0.5982, 0.7477, 0.5982, 0.5023, 0.5982, 0.7917, 0.4018, 0.7917, 0.4018, 0.7477, 0.5982, 0.7477, 0.1667, 0.7477, 0.3333, 0.7477, 0.3333, 0.75, 0.1667, 0.75, 0.625, 0.7917, 0.625, 0.9583, 0.5982, 0.9583, 0.5982, 0.7917, 0.1667, 0.5023, 0.3333, 0.5023, 0.3333, 0.7477, 0.1667, 0.7477])
me_cube_015.materials.append(mat_warm_light_equipment_shell)
me_cube_015.update()
me_cube_016 = bpy.data.meshes.new('Cube.016')
me_cube_016.from_pydata([(-0.041, -0.046, -0.0325), (-0.041, -0.05, -0.0285), (-0.045, -0.046, -0.0285), (-0.041, -0.05, 0.0285), (-0.041, -0.046, 0.0325), (-0.045, -0.046, 0.0285), (-0.041, 0.046, -0.0325), (-0.045, 0.046, -0.0285), (-0.041, 0.05, -0.0285), (-0.041, 0.046, 0.0325), (-0.041, 0.05, 0.0285), (-0.045, 0.046, 0.0285), (0.041, -0.046, -0.0325), (0.045, -0.046, -0.0285), (0.041, -0.05, -0.0285), (0.041, -0.046, 0.0325), (0.041, -0.05, 0.0285), (0.045, -0.046, 0.0285), (0.041, 0.046, -0.0325), (0.041, 0.05, -0.0285), (0.045, 0.046, -0.0285), (0.041, 0.046, 0.0325), (0.045, 0.046, 0.0285), (0.041, 0.05, 0.0285)], [], [(14, 16, 3, 1), (20, 22, 17, 13), (21, 9, 4, 15), (2, 5, 11, 7), (8, 10, 23, 19), (0, 1, 2), (3, 4, 5), (6, 7, 8), (9, 10, 11), (12, 13, 14), (15, 16, 17), (18, 19, 20), (21, 22, 23), (6, 0, 2, 7), (1, 3, 5, 2), (4, 9, 11, 5), (10, 8, 7, 11), (18, 6, 8, 19), (9, 21, 23, 10), (22, 20, 19, 23), (12, 18, 20, 13), (21, 15, 17, 22), (16, 14, 13, 17), (0, 12, 14, 1), (15, 4, 3, 16), (6, 18, 12, 0)])
_uv = me_cube_016.uv_layers.new(name='UVMap')
_uv.uv.foreach_set('vector', [0.3904, 0.7611, 0.6096, 0.7611, 0.6096, 0.9889, 0.3904, 0.9889, 0.3904, 0.51, 0.6096, 0.51, 0.6096, 0.74, 0.3904, 0.74, 0.6361, 0.51, 0.8639, 0.51, 0.8639, 0.74, 0.6361, 0.74, 0.3904, 0.01, 0.6096, 0.01, 0.6096, 0.24, 0.3904, 0.24, 0.3904, 0.2611, 0.6096, 0.2611, 0.6096, 0.4889, 0.3904, 0.4889, 0.1361, 0.74, 0.1361, 0.75, 0.125, 0.74, 0.6096, 0.9889, 0.625, 0.9889, 0.6096, 1.0, 0.1361, 0.51, 0.125, 0.51, 0.1361, 0.5, 0.625, 0.2611, 0.6096, 0.2611, 0.6096, 0.25, 0.3639, 0.74, 0.375, 0.74, 0.3639, 0.75, 0.625, 0.7611, 0.6096, 0.7611, 0.6096, 0.75, 0.3639, 0.51, 0.3639, 0.5, 0.375, 0.51, 0.625, 0.51, 0.6096, 0.51, 0.6096, 0.5, 0.1361, 0.51, 0.1361, 0.74, 0.125, 0.74, 0.125, 0.51, 0.3904, 0.0, 0.6096, 0.0, 0.6096, 0.01, 0.3904, 0.01, 0.625, 0.01, 0.625, 0.24, 0.6096, 0.24, 0.6096, 0.01, 0.6096, 0.2611, 0.3904, 0.2611, 0.3904, 0.24, 0.6096, 0.24, 0.3639, 0.51, 0.1361, 0.51, 0.1361, 0.5, 0.3639, 0.5, 0.625, 0.2611, 0.625, 0.4889, 0.6096, 0.4889, 0.6096, 0.2611, 0.6096, 0.51, 0.3904, 0.51, 0.3904, 0.4889, 0.6096, 0.4889, 0.3639, 0.74, 0.3639, 0.51, 0.3904, 0.51, 0.3904, 0.74, 0.6361, 0.51, 0.6361, 0.74, 0.6096, 0.74, 0.6096, 0.51, 0.6096, 0.7611, 0.3904, 0.7611, 0.3904, 0.74, 0.6096, 0.74, 0.1361, 0.74, 0.3639, 0.74, 0.3639, 0.75, 0.1361, 0.75, 0.625, 0.7611, 0.625, 0.9889, 0.6096, 0.9889, 0.6096, 0.7611, 0.1361, 0.51, 0.3639, 0.51, 0.3639, 0.74, 0.1361, 0.74])
me_cube_016.materials.append(mat_warm_light_equipment_shell)
me_cube_016.update()
me_cube_017 = bpy.data.meshes.new('Cube.017')
me_cube_017.from_pydata([(-0.086, -0.02205, -0.04541), (-0.086, -0.0277, -0.04571), (-0.09, -0.02502, -0.04273), (-0.086, -0.04256, -0.03232), (-0.086, -0.04286, -0.02667), (-0.09, -0.03988, -0.02935), (-0.086, 0.04286, 0.02667), (-0.09, 0.03988, 0.02935), (-0.086, 0.04256, 0.03232), (-0.086, 0.02205, 0.04541), (-0.086, 0.0277, 0.04571), (-0.09, 0.02502, 0.04273), (0.086, -0.02205, -0.04541), (0.09, -0.02502, -0.04273), (0.086, -0.0277, -0.04571), (0.086, -0.04286, -0.02667), (0.086, -0.04256, -0.03232), (0.09, -0.03988, -0.02935), (0.086, 0.04286, 0.02667), (0.086, 0.04256, 0.03232), (0.09, 0.03988, 0.02935), (0.086, 0.02205, 0.04541), (0.09, 0.02502, 0.04273), (0.086, 0.0277, 0.04571)], [], [(14, 16, 3, 1), (20, 22, 17, 13), (21, 9, 4, 15), (2, 5, 11, 7), (8, 10, 23, 19), (0, 1, 2), (3, 4, 5), (6, 7, 8), (9, 10, 11), (12, 13, 14), (15, 16, 17), (18, 19, 20), (21, 22, 23), (6, 0, 2, 7), (1, 3, 5, 2), (4, 9, 11, 5), (10, 8, 7, 11), (18, 6, 8, 19), (9, 21, 23, 10), (22, 20, 19, 23), (12, 18, 20, 13), (21, 15, 17, 22), (16, 14, 13, 17), (0, 12, 14, 1), (15, 4, 3, 16), (6, 18, 12, 0)])
_uv = me_cube_017.uv_layers.new(name='UVMap')
_uv.uv.foreach_set('vector', [0.4107, 0.7556, 0.5893, 0.7556, 0.5893, 0.9944, 0.4107, 0.9944, 0.4107, 0.5095, 0.5893, 0.5095, 0.5893, 0.7405, 0.4107, 0.7405, 0.6306, 0.5095, 0.8694, 0.5095, 0.8694, 0.7405, 0.6306, 0.7405, 0.4107, 0.009524, 0.5893, 0.009524, 0.5893, 0.2405, 0.4107, 0.2405, 0.4107, 0.2556, 0.5893, 0.2556, 0.5893, 0.4944, 0.4107, 0.4944, 0.1306, 0.7405, 0.1306, 0.75, 0.125, 0.7405, 0.5893, 0.9944, 0.625, 0.9944, 0.5893, 1.0, 0.1306, 0.5095, 0.125, 0.5095, 0.1306, 0.5, 0.625, 0.2556, 0.5893, 0.2556, 0.5893, 0.25, 0.3694, 0.7405, 0.375, 0.7405, 0.3694, 0.75, 0.625, 0.7556, 0.5893, 0.7556, 0.5893, 0.75, 0.3694, 0.5095, 0.3694, 0.5, 0.375, 0.5095, 0.625, 0.5095, 0.5893, 0.5095, 0.5893, 0.5, 0.1306, 0.5095, 0.1306, 0.7405, 0.125, 0.7405, 0.125, 0.5095, 0.4107, 0.0, 0.5893, 0.0, 0.5893, 0.009524, 0.4107, 0.009524, 0.625, 0.009524, 0.625, 0.2405, 0.5893, 0.2405, 0.5893, 0.009524, 0.5893, 0.2556, 0.4107, 0.2556, 0.4107, 0.2405, 0.5893, 0.2405, 0.3694, 0.5095, 0.1306, 0.5095, 0.1306, 0.5, 0.3694, 0.5, 0.625, 0.2556, 0.625, 0.4944, 0.5893, 0.4944, 0.5893, 0.2556, 0.5893, 0.5095, 0.4107, 0.5095, 0.4107, 0.4944, 0.5893, 0.4944, 0.3694, 0.7405, 0.3694, 0.5095, 0.4107, 0.5095, 0.4107, 0.7405, 0.6306, 0.5095, 0.6306, 0.7405, 0.5893, 0.7405, 0.5893, 0.5095, 0.5893, 0.7556, 0.4107, 0.7556, 0.4107, 0.7405, 0.5893, 0.7405, 0.1306, 0.7405, 0.3694, 0.7405, 0.3694, 0.75, 0.1306, 0.75, 0.625, 0.7556, 0.625, 0.9944, 0.5893, 0.9944, 0.5893, 0.7556, 0.1306, 0.5095, 0.3694, 0.5095, 0.3694, 0.7405, 0.1306, 0.7405])
me_cube_017.materials.append(mat_warm_light_equipment_shell)
me_cube_017.update()
me_cube_018 = bpy.data.meshes.new('Cube.018')
me_cube_018.from_pydata([(-0.068, -0.02011, -0.02832), (-0.068, -0.02294, -0.02846), (-0.07, -0.0216, -0.02698), (-0.068, -0.02591, -0.02579), (-0.068, -0.02606, -0.02296), (-0.07, -0.02457, -0.0243), (-0.068, 0.02606, 0.02296), (-0.07, 0.02457, 0.0243), (-0.068, 0.02591, 0.02579), (-0.068, 0.02011, 0.02832), (-0.068, 0.02294, 0.02846), (-0.07, 0.0216, 0.02698), (0.068, -0.02011, -0.02832), (0.07, -0.0216, -0.02698), (0.068, -0.02294, -0.02846), (0.068, -0.02606, -0.02296), (0.068, -0.02591, -0.02579), (0.07, -0.02457, -0.0243), (0.068, 0.02606, 0.02296), (0.068, 0.02591, 0.02579), (0.07, 0.02457, 0.0243), (0.068, 0.02011, 0.02832), (0.07, 0.0216, 0.02698), (0.068, 0.02294, 0.02846)], [], [(14, 16, 3, 1), (20, 22, 17, 13), (21, 9, 4, 15), (2, 5, 11, 7), (8, 10, 23, 19), (0, 1, 2), (3, 4, 5), (6, 7, 8), (9, 10, 11), (12, 13, 14), (15, 16, 17), (18, 19, 20), (21, 22, 23), (6, 0, 2, 7), (1, 3, 5, 2), (4, 9, 11, 5), (10, 8, 7, 11), (18, 6, 8, 19), (9, 21, 23, 10), (22, 20, 19, 23), (12, 18, 20, 13), (21, 15, 17, 22), (16, 14, 13, 17), (0, 12, 14, 1), (15, 4, 3, 16), (6, 18, 12, 0)])
_uv = me_cube_018.uv_layers.new(name='UVMap')
_uv.uv.foreach_set('vector', [0.4375, 0.7536, 0.5625, 0.7536, 0.5625, 0.9964, 0.4375, 0.9964, 0.4375, 0.5068, 0.5625, 0.5068, 0.5625, 0.7432, 0.4375, 0.7432, 0.6286, 0.5068, 0.8714, 0.5068, 0.8714, 0.7432, 0.6286, 0.7432, 0.4375, 0.006849, 0.5625, 0.006849, 0.5625, 0.2432, 0.4375, 0.2432, 0.4375, 0.2536, 0.5625, 0.2536, 0.5625, 0.4964, 0.4375, 0.4964, 0.1286, 0.7432, 0.1286, 0.75, 0.125, 0.7432, 0.5625, 0.9964, 0.625, 0.9964, 0.5625, 1.0, 0.1286, 0.5068, 0.125, 0.5068, 0.1286, 0.5, 0.625, 0.2536, 0.5625, 0.2536, 0.5625, 0.25, 0.3714, 0.7432, 0.375, 0.7432, 0.3714, 0.75, 0.625, 0.7536, 0.5625, 0.7536, 0.5625, 0.75, 0.3714, 0.5068, 0.3714, 0.5, 0.375, 0.5068, 0.625, 0.5068, 0.5625, 0.5068, 0.5625, 0.5, 0.1286, 0.5068, 0.1286, 0.7432, 0.125, 0.7432, 0.125, 0.5068, 0.4375, 0.0, 0.5625, 0.0, 0.5625, 0.006849, 0.4375, 0.006849, 0.625, 0.006849, 0.625, 0.2432, 0.5625, 0.2432, 0.5625, 0.006849, 0.5625, 0.2536, 0.4375, 0.2536, 0.4375, 0.2432, 0.5625, 0.2432, 0.3714, 0.5068, 0.1286, 0.5068, 0.1286, 0.5, 0.3714, 0.5, 0.625, 0.2536, 0.625, 0.4964, 0.5625, 0.4964, 0.5625, 0.2536, 0.5625, 0.5068, 0.4375, 0.5068, 0.4375, 0.4964, 0.5625, 0.4964, 0.3714, 0.7432, 0.3714, 0.5068, 0.4375, 0.5068, 0.4375, 0.7432, 0.6286, 0.5068, 0.6286, 0.7432, 0.5625, 0.7432, 0.5625, 0.5068, 0.5625, 0.7536, 0.4375, 0.7536, 0.4375, 0.7432, 0.5625, 0.7432, 0.1286, 0.7432, 0.3714, 0.7432, 0.3714, 0.75, 0.1286, 0.75, 0.625, 0.7536, 0.625, 0.9964, 0.5625, 0.9964, 0.5625, 0.7536, 0.1286, 0.5068, 0.3714, 0.5068, 0.3714, 0.7432, 0.1286, 0.7432])
me_cube_018.materials.append(mat_dark_output_tray_feet_and_static_screen)
me_cube_018.update()

# ---- objects
ob_lower_paper_cassette_with_grip_recess = bpy.data.objects.new('Lower paper cassette with grip recess', me_lower_paper_cassette_with_grip_recess)
ob_upper_paper_cassette_with_grip_recess = bpy.data.objects.new('Upper paper cassette with grip recess', me_upper_paper_cassette_with_grip_recess)
ob_floor_bearing_foot = bpy.data.objects.new('Floor bearing foot', me_cube_001)
ob_floor_bearing_foot_001 = bpy.data.objects.new('Floor bearing foot.001', me_cube_002)
ob_floor_bearing_foot_002 = bpy.data.objects.new('Floor bearing foot.002', me_cube_003)
ob_floor_bearing_foot_003 = bpy.data.objects.new('Floor bearing foot.003', me_cube_004)
ob_lower_floorstanding_body = bpy.data.objects.new('Lower floorstanding body', me_cube_005)
ob_output_collection_tray = bpy.data.objects.new('Output collection tray', me_cube_006)
ob_output_cavity_side_support = bpy.data.objects.new('Output cavity side support', me_cube_007)
ob_output_cavity_side_support_001 = bpy.data.objects.new('Output cavity side support.001', me_cube_008)
ob_output_cavity_rear_support = bpy.data.objects.new('Output cavity rear support', me_cube_009)
ob_scanner_deck = bpy.data.objects.new('Scanner deck', me_cube_010)
ob_scanner_cover = bpy.data.objects.new('Scanner cover', me_cube_011)
ob_rear_feeder_housing = bpy.data.objects.new('Rear feeder housing', me_cube_012)
ob_document_feed_tray = bpy.data.objects.new('Document feed tray', me_cube_013)
ob_document_guide_lip = bpy.data.objects.new('Document guide lip', me_cube_014)
ob_document_guide_lip_001 = bpy.data.objects.new('Document guide lip.001', me_cube_015)
ob_control_neck = bpy.data.objects.new('Control neck', me_cube_016)
ob_tilted_control_housing = bpy.data.objects.new('Tilted control housing', me_cube_017)
ob_opaque_static_screen = bpy.data.objects.new('Opaque static screen', me_cube_018)
ob_key = bpy.data.objects.new('Key', light_area)
ob_fill = bpy.data.objects.new('Fill', light_area_001)
ob_rear_fill = bpy.data.objects.new('Rear fill', light_area_002)
ob_camera = bpy.data.objects.new('Camera', cam_camera_001)

# ---- transforms, parenting, visibility, modifiers, constraints
ob_lower_paper_cassette_with_grip_recess.location = (0.0, 0.0, 0.0)
ob_upper_paper_cassette_with_grip_recess.location = (0.0, 0.0, 0.0)
ob_floor_bearing_foot.location = (-0.235, -0.235, 0.028)
ob_floor_bearing_foot_001.location = (-0.235, 0.235, 0.028)
ob_floor_bearing_foot_002.location = (0.235, -0.235, 0.028)
ob_floor_bearing_foot_003.location = (0.235, 0.235, 0.028)
ob_lower_floorstanding_body.location = (0.0, 0.01, 0.315)
ob_output_collection_tray.location = (0.0, -0.07, 0.605)
ob_output_cavity_side_support.location = (-0.27, 0.015, 0.705)
ob_output_cavity_side_support_001.location = (0.27, 0.015, 0.705)
ob_output_cavity_rear_support.location = (0.0, 0.25, 0.715)
ob_scanner_deck.location = (0.0, 0.0, 0.815)
ob_scanner_cover.location = (0.0, 0.01, 0.86)
ob_rear_feeder_housing.location = (0.0, 0.225, 0.9025)
ob_document_feed_tray.location = (0.0, -0.045, 0.896)
ob_document_guide_lip.location = (-0.2, -0.035, 0.916)
ob_document_guide_lip_001.location = (0.2, -0.035, 0.916)
ob_control_neck.location = (0.2, -0.275, 0.8275)
ob_tilted_control_housing.location = (0.2, -0.335, 0.85)
ob_opaque_static_screen.location = (0.2, -0.3461, 0.86)
ob_key.location = (-3.0, -4.0, 6.0)
ob_key.rotation_euler = (0.736, 7.824e-08, -0.6435)
ob_fill.location = (4.0, -1.0, 3.0)
ob_fill.rotation_euler = (1.022, -5.709e-08, 1.326)
ob_rear_fill.location = (-3.0, 4.0, 5.0)
ob_rear_fill.rotation_euler = (0.8358, -9.758e-08, -2.498)
ob_camera.location = (3.017, -5.027, 2.923)
ob_camera.rotation_euler = (1.175, 2.922e-08, 0.5406)

# ---- collection membership
scene.collection.objects.link(ob_lower_paper_cassette_with_grip_recess)
scene.collection.objects.link(ob_upper_paper_cassette_with_grip_recess)
col_collection.objects.link(ob_floor_bearing_foot)
col_collection.objects.link(ob_floor_bearing_foot_001)
col_collection.objects.link(ob_floor_bearing_foot_002)
col_collection.objects.link(ob_floor_bearing_foot_003)
col_collection.objects.link(ob_lower_floorstanding_body)
col_collection.objects.link(ob_output_collection_tray)
col_collection.objects.link(ob_output_cavity_side_support)
col_collection.objects.link(ob_output_cavity_side_support_001)
col_collection.objects.link(ob_output_cavity_rear_support)
col_collection.objects.link(ob_scanner_deck)
col_collection.objects.link(ob_scanner_cover)
col_collection.objects.link(ob_rear_feeder_housing)
col_collection.objects.link(ob_document_feed_tray)
col_collection.objects.link(ob_document_guide_lip)
col_collection.objects.link(ob_document_guide_lip_001)
col_collection.objects.link(ob_control_neck)
col_collection.objects.link(ob_tilted_control_housing)
col_collection.objects.link(ob_opaque_static_screen)
col_collection.objects.link(ob_key)
col_collection.objects.link(ob_fill)
col_collection.objects.link(ob_rear_fill)
col_collection.objects.link(ob_camera)

# ---- scene / render settings (as saved in the file)
scene.camera = ob_camera
scene.frame_start = 1; scene.frame_end = 250; scene.frame_set(1)
scene.render.engine = 'CYCLES'
scene.render.resolution_x = 512
scene.render.resolution_y = 512
scene.cycles.use_denoising = False
scene.cycles.samples = 128
bpy.context.view_layer.update()
